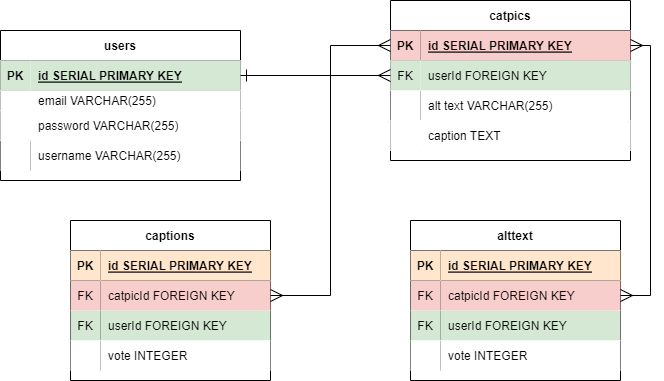

The diagram above was exported from draw.io. Its source (the exported page's mxGraphModel, read from the mxfile embedded in the PNG):
<mxGraphModel dx="1436" dy="815" grid="1" gridSize="10" guides="1" tooltips="1" connect="1" arrows="1" fold="1" page="1" pageScale="1" pageWidth="850" pageHeight="1100" math="0" shadow="0">
  <root>
    <mxCell id="0" />
    <mxCell id="1" parent="0" />
    <mxCell id="UQIE40WBvAcQMxdrsk0D-2" value="users" style="shape=table;startSize=30;container=1;collapsible=1;childLayout=tableLayout;fixedRows=1;rowLines=0;fontStyle=1;align=center;resizeLast=1;" parent="1" vertex="1">
      <mxGeometry x="20" y="50" width="240" height="150" as="geometry">
        <mxRectangle x="30" y="130" width="60" height="30" as="alternateBounds" />
      </mxGeometry>
    </mxCell>
    <mxCell id="UQIE40WBvAcQMxdrsk0D-3" value="" style="shape=tableRow;horizontal=0;startSize=0;swimlaneHead=0;swimlaneBody=0;collapsible=0;dropTarget=0;points=[[0,0.5],[1,0.5]];portConstraint=eastwest;top=0;left=0;right=0;bottom=1;" parent="UQIE40WBvAcQMxdrsk0D-2" vertex="1">
      <mxGeometry y="30" width="240" height="30" as="geometry" />
    </mxCell>
    <mxCell id="UQIE40WBvAcQMxdrsk0D-4" value="PK" style="shape=partialRectangle;connectable=0;top=0;left=0;bottom=0;right=0;fontStyle=1;overflow=hidden;fillColor=#d5e8d4;strokeColor=#82b366;" parent="UQIE40WBvAcQMxdrsk0D-3" vertex="1">
      <mxGeometry width="30" height="30" as="geometry">
        <mxRectangle width="30" height="30" as="alternateBounds" />
      </mxGeometry>
    </mxCell>
    <mxCell id="UQIE40WBvAcQMxdrsk0D-5" value="id SERIAL PRIMARY KEY" style="shape=partialRectangle;connectable=0;top=0;left=0;bottom=0;right=0;align=left;spacingLeft=6;fontStyle=5;overflow=hidden;fillColor=#d5e8d4;strokeColor=#82b366;" parent="UQIE40WBvAcQMxdrsk0D-3" vertex="1">
      <mxGeometry x="30" width="210" height="30" as="geometry">
        <mxRectangle width="210" height="30" as="alternateBounds" />
      </mxGeometry>
    </mxCell>
    <mxCell id="UQIE40WBvAcQMxdrsk0D-6" value="" style="shape=tableRow;horizontal=0;startSize=0;swimlaneHead=0;swimlaneBody=0;collapsible=0;dropTarget=0;points=[[0,0.5],[1,0.5]];portConstraint=eastwest;top=0;left=0;right=0;bottom=0;" parent="UQIE40WBvAcQMxdrsk0D-2" vertex="1">
      <mxGeometry y="60" width="240" height="20" as="geometry" />
    </mxCell>
    <mxCell id="UQIE40WBvAcQMxdrsk0D-7" value="" style="shape=partialRectangle;connectable=0;top=0;left=0;bottom=0;right=0;editable=1;overflow=hidden;" parent="UQIE40WBvAcQMxdrsk0D-6" vertex="1">
      <mxGeometry width="30" height="20" as="geometry">
        <mxRectangle width="30" height="20" as="alternateBounds" />
      </mxGeometry>
    </mxCell>
    <mxCell id="UQIE40WBvAcQMxdrsk0D-8" value="email VARCHAR(255)" style="shape=partialRectangle;connectable=0;top=0;left=0;bottom=0;right=0;align=left;spacingLeft=6;overflow=hidden;" parent="UQIE40WBvAcQMxdrsk0D-6" vertex="1">
      <mxGeometry x="30" width="210" height="20" as="geometry">
        <mxRectangle width="210" height="20" as="alternateBounds" />
      </mxGeometry>
    </mxCell>
    <mxCell id="UQIE40WBvAcQMxdrsk0D-9" value="" style="shape=tableRow;horizontal=0;startSize=0;swimlaneHead=0;swimlaneBody=0;collapsible=0;dropTarget=0;points=[[0,0.5],[1,0.5]];portConstraint=eastwest;top=0;left=0;right=0;bottom=0;" parent="UQIE40WBvAcQMxdrsk0D-2" vertex="1">
      <mxGeometry y="80" width="240" height="30" as="geometry" />
    </mxCell>
    <mxCell id="UQIE40WBvAcQMxdrsk0D-10" value="" style="shape=partialRectangle;connectable=0;top=0;left=0;bottom=0;right=0;editable=1;overflow=hidden;" parent="UQIE40WBvAcQMxdrsk0D-9" vertex="1">
      <mxGeometry width="30" height="30" as="geometry">
        <mxRectangle width="30" height="30" as="alternateBounds" />
      </mxGeometry>
    </mxCell>
    <mxCell id="UQIE40WBvAcQMxdrsk0D-11" value="password VARCHAR(255)" style="shape=partialRectangle;connectable=0;top=0;left=0;bottom=0;right=0;align=left;spacingLeft=6;overflow=hidden;" parent="UQIE40WBvAcQMxdrsk0D-9" vertex="1">
      <mxGeometry x="30" width="210" height="30" as="geometry">
        <mxRectangle width="210" height="30" as="alternateBounds" />
      </mxGeometry>
    </mxCell>
    <mxCell id="Duqziv0ZwdN9vpbdhUNe-1" value="" style="shape=tableRow;horizontal=0;startSize=0;swimlaneHead=0;swimlaneBody=0;fillColor=none;collapsible=0;dropTarget=0;points=[[0,0.5],[1,0.5]];portConstraint=eastwest;top=0;left=0;right=0;bottom=0;" vertex="1" parent="UQIE40WBvAcQMxdrsk0D-2">
      <mxGeometry y="110" width="240" height="30" as="geometry" />
    </mxCell>
    <mxCell id="Duqziv0ZwdN9vpbdhUNe-2" value="" style="shape=partialRectangle;connectable=0;top=0;left=0;bottom=0;right=0;editable=1;overflow=hidden;" vertex="1" parent="Duqziv0ZwdN9vpbdhUNe-1">
      <mxGeometry width="30" height="30" as="geometry">
        <mxRectangle width="30" height="30" as="alternateBounds" />
      </mxGeometry>
    </mxCell>
    <mxCell id="Duqziv0ZwdN9vpbdhUNe-3" value="username VARCHAR(255)" style="shape=partialRectangle;connectable=0;top=0;left=0;bottom=0;right=0;align=left;spacingLeft=6;overflow=hidden;" vertex="1" parent="Duqziv0ZwdN9vpbdhUNe-1">
      <mxGeometry x="30" width="210" height="30" as="geometry">
        <mxRectangle width="210" height="30" as="alternateBounds" />
      </mxGeometry>
    </mxCell>
    <mxCell id="Qp7vfDnx6Dl1-KXajdiQ-1" value="catpics" style="shape=table;startSize=30;container=1;collapsible=1;childLayout=tableLayout;fixedRows=1;rowLines=0;fontStyle=1;align=center;resizeLast=1;" parent="1" vertex="1">
      <mxGeometry x="410" y="20" width="240" height="160" as="geometry" />
    </mxCell>
    <mxCell id="Qp7vfDnx6Dl1-KXajdiQ-2" value="" style="shape=tableRow;horizontal=0;startSize=0;swimlaneHead=0;swimlaneBody=0;fillColor=none;collapsible=0;dropTarget=0;points=[[0,0.5],[1,0.5]];portConstraint=eastwest;top=0;left=0;right=0;bottom=1;" parent="Qp7vfDnx6Dl1-KXajdiQ-1" vertex="1">
      <mxGeometry y="30" width="240" height="30" as="geometry" />
    </mxCell>
    <mxCell id="Qp7vfDnx6Dl1-KXajdiQ-3" value="PK" style="shape=partialRectangle;connectable=0;fillColor=#f8cecc;top=0;left=0;bottom=0;right=0;fontStyle=1;overflow=hidden;strokeColor=#b85450;" parent="Qp7vfDnx6Dl1-KXajdiQ-2" vertex="1">
      <mxGeometry width="30" height="30" as="geometry">
        <mxRectangle width="30" height="30" as="alternateBounds" />
      </mxGeometry>
    </mxCell>
    <mxCell id="Qp7vfDnx6Dl1-KXajdiQ-4" value="id SERIAL PRIMARY KEY" style="shape=partialRectangle;connectable=0;fillColor=#f8cecc;top=0;left=0;bottom=0;right=0;align=left;spacingLeft=6;fontStyle=5;overflow=hidden;strokeColor=#b85450;" parent="Qp7vfDnx6Dl1-KXajdiQ-2" vertex="1">
      <mxGeometry x="30" width="210" height="30" as="geometry">
        <mxRectangle width="210" height="30" as="alternateBounds" />
      </mxGeometry>
    </mxCell>
    <mxCell id="Qp7vfDnx6Dl1-KXajdiQ-14" value="" style="shape=tableRow;horizontal=0;startSize=0;swimlaneHead=0;swimlaneBody=0;collapsible=0;dropTarget=0;points=[[0,0.5],[1,0.5]];portConstraint=eastwest;top=0;left=0;right=0;bottom=0;" parent="Qp7vfDnx6Dl1-KXajdiQ-1" vertex="1">
      <mxGeometry y="60" width="240" height="30" as="geometry" />
    </mxCell>
    <mxCell id="Qp7vfDnx6Dl1-KXajdiQ-15" value="FK" style="shape=partialRectangle;connectable=0;fillColor=#d5e8d4;top=0;left=0;bottom=0;right=0;fontStyle=0;overflow=hidden;strokeColor=#82b366;" parent="Qp7vfDnx6Dl1-KXajdiQ-14" vertex="1">
      <mxGeometry width="30" height="30" as="geometry">
        <mxRectangle width="30" height="30" as="alternateBounds" />
      </mxGeometry>
    </mxCell>
    <mxCell id="Qp7vfDnx6Dl1-KXajdiQ-16" value="userId FOREIGN KEY" style="shape=partialRectangle;connectable=0;fillColor=#d5e8d4;top=0;left=0;bottom=0;right=0;align=left;spacingLeft=6;fontStyle=0;overflow=hidden;strokeColor=#82b366;" parent="Qp7vfDnx6Dl1-KXajdiQ-14" vertex="1">
      <mxGeometry x="30" width="210" height="30" as="geometry">
        <mxRectangle width="210" height="30" as="alternateBounds" />
      </mxGeometry>
    </mxCell>
    <mxCell id="Qp7vfDnx6Dl1-KXajdiQ-5" value="" style="shape=tableRow;horizontal=0;startSize=0;swimlaneHead=0;swimlaneBody=0;fillColor=none;collapsible=0;dropTarget=0;points=[[0,0.5],[1,0.5]];portConstraint=eastwest;top=0;left=0;right=0;bottom=0;" parent="Qp7vfDnx6Dl1-KXajdiQ-1" vertex="1">
      <mxGeometry y="90" width="240" height="30" as="geometry" />
    </mxCell>
    <mxCell id="Qp7vfDnx6Dl1-KXajdiQ-6" value="" style="shape=partialRectangle;connectable=0;top=0;left=0;bottom=0;right=0;editable=1;overflow=hidden;" parent="Qp7vfDnx6Dl1-KXajdiQ-5" vertex="1">
      <mxGeometry width="30" height="30" as="geometry">
        <mxRectangle width="30" height="30" as="alternateBounds" />
      </mxGeometry>
    </mxCell>
    <mxCell id="Qp7vfDnx6Dl1-KXajdiQ-7" value="alt text VARCHAR(255)" style="shape=partialRectangle;connectable=0;top=0;left=0;bottom=0;right=0;align=left;spacingLeft=6;overflow=hidden;" parent="Qp7vfDnx6Dl1-KXajdiQ-5" vertex="1">
      <mxGeometry x="30" width="210" height="30" as="geometry">
        <mxRectangle width="210" height="30" as="alternateBounds" />
      </mxGeometry>
    </mxCell>
    <mxCell id="Qp7vfDnx6Dl1-KXajdiQ-8" value="" style="shape=tableRow;horizontal=0;startSize=0;swimlaneHead=0;swimlaneBody=0;collapsible=0;dropTarget=0;points=[[0,0.5],[1,0.5]];portConstraint=eastwest;top=0;left=0;right=0;bottom=0;" parent="Qp7vfDnx6Dl1-KXajdiQ-1" vertex="1">
      <mxGeometry y="120" width="240" height="30" as="geometry" />
    </mxCell>
    <mxCell id="Qp7vfDnx6Dl1-KXajdiQ-9" value="" style="shape=partialRectangle;connectable=0;top=0;left=0;bottom=0;right=0;editable=1;overflow=hidden;" parent="Qp7vfDnx6Dl1-KXajdiQ-8" vertex="1">
      <mxGeometry width="30" height="30" as="geometry">
        <mxRectangle width="30" height="30" as="alternateBounds" />
      </mxGeometry>
    </mxCell>
    <mxCell id="Qp7vfDnx6Dl1-KXajdiQ-10" value="caption TEXT" style="shape=partialRectangle;connectable=0;top=0;left=0;bottom=0;right=0;align=left;spacingLeft=6;overflow=hidden;" parent="Qp7vfDnx6Dl1-KXajdiQ-8" vertex="1">
      <mxGeometry x="30" width="210" height="30" as="geometry">
        <mxRectangle width="210" height="30" as="alternateBounds" />
      </mxGeometry>
    </mxCell>
    <mxCell id="Qp7vfDnx6Dl1-KXajdiQ-32" style="edgeStyle=orthogonalEdgeStyle;rounded=0;orthogonalLoop=1;jettySize=auto;html=1;entryX=0;entryY=0.5;entryDx=0;entryDy=0;endArrow=ERmany;endFill=0;startArrow=ERone;startFill=0;endSize=10;startSize=10;" parent="1" source="UQIE40WBvAcQMxdrsk0D-3" target="Qp7vfDnx6Dl1-KXajdiQ-14" edge="1">
      <mxGeometry relative="1" as="geometry" />
    </mxCell>
    <mxCell id="Duqziv0ZwdN9vpbdhUNe-8" value="captions" style="shape=table;startSize=30;container=1;collapsible=1;childLayout=tableLayout;fixedRows=1;rowLines=0;fontStyle=1;align=center;resizeLast=1;" vertex="1" parent="1">
      <mxGeometry x="90" y="240" width="200" height="160" as="geometry" />
    </mxCell>
    <mxCell id="Duqziv0ZwdN9vpbdhUNe-9" value="" style="shape=tableRow;horizontal=0;startSize=0;swimlaneHead=0;swimlaneBody=0;fillColor=none;collapsible=0;dropTarget=0;points=[[0,0.5],[1,0.5]];portConstraint=eastwest;top=0;left=0;right=0;bottom=1;" vertex="1" parent="Duqziv0ZwdN9vpbdhUNe-8">
      <mxGeometry y="30" width="200" height="30" as="geometry" />
    </mxCell>
    <mxCell id="Duqziv0ZwdN9vpbdhUNe-10" value="PK" style="shape=partialRectangle;connectable=0;fillColor=#ffe6cc;top=0;left=0;bottom=0;right=0;fontStyle=1;overflow=hidden;strokeColor=#d79b00;" vertex="1" parent="Duqziv0ZwdN9vpbdhUNe-9">
      <mxGeometry width="30" height="30" as="geometry">
        <mxRectangle width="30" height="30" as="alternateBounds" />
      </mxGeometry>
    </mxCell>
    <mxCell id="Duqziv0ZwdN9vpbdhUNe-11" value="id SERIAL PRIMARY KEY" style="shape=partialRectangle;connectable=0;fillColor=#ffe6cc;top=0;left=0;bottom=0;right=0;align=left;spacingLeft=6;fontStyle=5;overflow=hidden;strokeColor=#d79b00;" vertex="1" parent="Duqziv0ZwdN9vpbdhUNe-9">
      <mxGeometry x="30" width="170" height="30" as="geometry">
        <mxRectangle width="170" height="30" as="alternateBounds" />
      </mxGeometry>
    </mxCell>
    <mxCell id="Duqziv0ZwdN9vpbdhUNe-45" value="" style="shape=tableRow;horizontal=0;startSize=0;swimlaneHead=0;swimlaneBody=0;fillColor=none;collapsible=0;dropTarget=0;points=[[0,0.5],[1,0.5]];portConstraint=eastwest;top=0;left=0;right=0;bottom=0;" vertex="1" parent="Duqziv0ZwdN9vpbdhUNe-8">
      <mxGeometry y="60" width="200" height="30" as="geometry" />
    </mxCell>
    <mxCell id="Duqziv0ZwdN9vpbdhUNe-46" value="FK" style="shape=partialRectangle;connectable=0;fillColor=#f8cecc;top=0;left=0;bottom=0;right=0;fontStyle=0;overflow=hidden;strokeColor=#b85450;" vertex="1" parent="Duqziv0ZwdN9vpbdhUNe-45">
      <mxGeometry width="30" height="30" as="geometry">
        <mxRectangle width="30" height="30" as="alternateBounds" />
      </mxGeometry>
    </mxCell>
    <mxCell id="Duqziv0ZwdN9vpbdhUNe-47" value="catpicId FOREIGN KEY" style="shape=partialRectangle;connectable=0;fillColor=#f8cecc;top=0;left=0;bottom=0;right=0;align=left;spacingLeft=6;fontStyle=0;overflow=hidden;strokeColor=#b85450;" vertex="1" parent="Duqziv0ZwdN9vpbdhUNe-45">
      <mxGeometry x="30" width="170" height="30" as="geometry">
        <mxRectangle width="170" height="30" as="alternateBounds" />
      </mxGeometry>
    </mxCell>
    <mxCell id="Duqziv0ZwdN9vpbdhUNe-50" value="" style="shape=tableRow;horizontal=0;startSize=0;swimlaneHead=0;swimlaneBody=0;fillColor=none;collapsible=0;dropTarget=0;points=[[0,0.5],[1,0.5]];portConstraint=eastwest;top=0;left=0;right=0;bottom=0;" vertex="1" parent="Duqziv0ZwdN9vpbdhUNe-8">
      <mxGeometry y="90" width="200" height="30" as="geometry" />
    </mxCell>
    <mxCell id="Duqziv0ZwdN9vpbdhUNe-51" value="FK" style="shape=partialRectangle;connectable=0;fillColor=#d5e8d4;top=0;left=0;bottom=0;right=0;fontStyle=0;overflow=hidden;strokeColor=#82b366;" vertex="1" parent="Duqziv0ZwdN9vpbdhUNe-50">
      <mxGeometry width="30" height="30" as="geometry">
        <mxRectangle width="30" height="30" as="alternateBounds" />
      </mxGeometry>
    </mxCell>
    <mxCell id="Duqziv0ZwdN9vpbdhUNe-52" value="userId FOREIGN KEY" style="shape=partialRectangle;connectable=0;fillColor=#d5e8d4;top=0;left=0;bottom=0;right=0;align=left;spacingLeft=6;fontStyle=0;overflow=hidden;strokeColor=#82b366;" vertex="1" parent="Duqziv0ZwdN9vpbdhUNe-50">
      <mxGeometry x="30" width="170" height="30" as="geometry">
        <mxRectangle width="170" height="30" as="alternateBounds" />
      </mxGeometry>
    </mxCell>
    <mxCell id="Duqziv0ZwdN9vpbdhUNe-12" value="" style="shape=tableRow;horizontal=0;startSize=0;swimlaneHead=0;swimlaneBody=0;fillColor=none;collapsible=0;dropTarget=0;points=[[0,0.5],[1,0.5]];portConstraint=eastwest;top=0;left=0;right=0;bottom=0;" vertex="1" parent="Duqziv0ZwdN9vpbdhUNe-8">
      <mxGeometry y="120" width="200" height="30" as="geometry" />
    </mxCell>
    <mxCell id="Duqziv0ZwdN9vpbdhUNe-13" value="" style="shape=partialRectangle;connectable=0;top=0;left=0;bottom=0;right=0;editable=1;overflow=hidden;" vertex="1" parent="Duqziv0ZwdN9vpbdhUNe-12">
      <mxGeometry width="30" height="30" as="geometry">
        <mxRectangle width="30" height="30" as="alternateBounds" />
      </mxGeometry>
    </mxCell>
    <mxCell id="Duqziv0ZwdN9vpbdhUNe-14" value="vote INTEGER" style="shape=partialRectangle;connectable=0;top=0;left=0;bottom=0;right=0;align=left;spacingLeft=6;overflow=hidden;" vertex="1" parent="Duqziv0ZwdN9vpbdhUNe-12">
      <mxGeometry x="30" width="170" height="30" as="geometry">
        <mxRectangle width="170" height="30" as="alternateBounds" />
      </mxGeometry>
    </mxCell>
    <mxCell id="Duqziv0ZwdN9vpbdhUNe-21" value="alttext" style="shape=table;startSize=30;container=1;collapsible=1;childLayout=tableLayout;fixedRows=1;rowLines=0;fontStyle=1;align=center;resizeLast=1;" vertex="1" parent="1">
      <mxGeometry x="430" y="240" width="210" height="160" as="geometry" />
    </mxCell>
    <mxCell id="Duqziv0ZwdN9vpbdhUNe-22" value="" style="shape=tableRow;horizontal=0;startSize=0;swimlaneHead=0;swimlaneBody=0;fillColor=none;collapsible=0;dropTarget=0;points=[[0,0.5],[1,0.5]];portConstraint=eastwest;top=0;left=0;right=0;bottom=1;" vertex="1" parent="Duqziv0ZwdN9vpbdhUNe-21">
      <mxGeometry y="30" width="210" height="30" as="geometry" />
    </mxCell>
    <mxCell id="Duqziv0ZwdN9vpbdhUNe-23" value="PK" style="shape=partialRectangle;connectable=0;fillColor=#ffe6cc;top=0;left=0;bottom=0;right=0;fontStyle=1;overflow=hidden;strokeColor=#d79b00;" vertex="1" parent="Duqziv0ZwdN9vpbdhUNe-22">
      <mxGeometry width="30" height="30" as="geometry">
        <mxRectangle width="30" height="30" as="alternateBounds" />
      </mxGeometry>
    </mxCell>
    <mxCell id="Duqziv0ZwdN9vpbdhUNe-24" value="id SERIAL PRIMARY KEY" style="shape=partialRectangle;connectable=0;fillColor=#ffe6cc;top=0;left=0;bottom=0;right=0;align=left;spacingLeft=6;fontStyle=5;overflow=hidden;strokeColor=#d79b00;" vertex="1" parent="Duqziv0ZwdN9vpbdhUNe-22">
      <mxGeometry x="30" width="180" height="30" as="geometry">
        <mxRectangle width="180" height="30" as="alternateBounds" />
      </mxGeometry>
    </mxCell>
    <mxCell id="Duqziv0ZwdN9vpbdhUNe-42" value="" style="shape=tableRow;horizontal=0;startSize=0;swimlaneHead=0;swimlaneBody=0;fillColor=none;collapsible=0;dropTarget=0;points=[[0,0.5],[1,0.5]];portConstraint=eastwest;top=0;left=0;right=0;bottom=0;" vertex="1" parent="Duqziv0ZwdN9vpbdhUNe-21">
      <mxGeometry y="60" width="210" height="30" as="geometry" />
    </mxCell>
    <mxCell id="Duqziv0ZwdN9vpbdhUNe-43" value="FK" style="shape=partialRectangle;connectable=0;fillColor=#f8cecc;top=0;left=0;bottom=0;right=0;fontStyle=0;overflow=hidden;strokeColor=#b85450;" vertex="1" parent="Duqziv0ZwdN9vpbdhUNe-42">
      <mxGeometry width="30" height="30" as="geometry">
        <mxRectangle width="30" height="30" as="alternateBounds" />
      </mxGeometry>
    </mxCell>
    <mxCell id="Duqziv0ZwdN9vpbdhUNe-44" value="catpicId FOREIGN KEY" style="shape=partialRectangle;connectable=0;fillColor=#f8cecc;top=0;left=0;bottom=0;right=0;align=left;spacingLeft=6;fontStyle=0;overflow=hidden;strokeColor=#b85450;" vertex="1" parent="Duqziv0ZwdN9vpbdhUNe-42">
      <mxGeometry x="30" width="180" height="30" as="geometry">
        <mxRectangle width="180" height="30" as="alternateBounds" />
      </mxGeometry>
    </mxCell>
    <mxCell id="Duqziv0ZwdN9vpbdhUNe-57" value="" style="shape=tableRow;horizontal=0;startSize=0;swimlaneHead=0;swimlaneBody=0;fillColor=none;collapsible=0;dropTarget=0;points=[[0,0.5],[1,0.5]];portConstraint=eastwest;top=0;left=0;right=0;bottom=0;" vertex="1" parent="Duqziv0ZwdN9vpbdhUNe-21">
      <mxGeometry y="90" width="210" height="30" as="geometry" />
    </mxCell>
    <mxCell id="Duqziv0ZwdN9vpbdhUNe-58" value="FK" style="shape=partialRectangle;connectable=0;fillColor=#d5e8d4;top=0;left=0;bottom=0;right=0;fontStyle=0;overflow=hidden;strokeColor=#82b366;" vertex="1" parent="Duqziv0ZwdN9vpbdhUNe-57">
      <mxGeometry width="30" height="30" as="geometry">
        <mxRectangle width="30" height="30" as="alternateBounds" />
      </mxGeometry>
    </mxCell>
    <mxCell id="Duqziv0ZwdN9vpbdhUNe-59" value="userId FOREIGN KEY" style="shape=partialRectangle;connectable=0;fillColor=#d5e8d4;top=0;left=0;bottom=0;right=0;align=left;spacingLeft=6;fontStyle=0;overflow=hidden;strokeColor=#82b366;" vertex="1" parent="Duqziv0ZwdN9vpbdhUNe-57">
      <mxGeometry x="30" width="180" height="30" as="geometry">
        <mxRectangle width="180" height="30" as="alternateBounds" />
      </mxGeometry>
    </mxCell>
    <mxCell id="Duqziv0ZwdN9vpbdhUNe-25" value="" style="shape=tableRow;horizontal=0;startSize=0;swimlaneHead=0;swimlaneBody=0;fillColor=none;collapsible=0;dropTarget=0;points=[[0,0.5],[1,0.5]];portConstraint=eastwest;top=0;left=0;right=0;bottom=0;" vertex="1" parent="Duqziv0ZwdN9vpbdhUNe-21">
      <mxGeometry y="120" width="210" height="30" as="geometry" />
    </mxCell>
    <mxCell id="Duqziv0ZwdN9vpbdhUNe-26" value="" style="shape=partialRectangle;connectable=0;top=0;left=0;bottom=0;right=0;editable=1;overflow=hidden;" vertex="1" parent="Duqziv0ZwdN9vpbdhUNe-25">
      <mxGeometry width="30" height="30" as="geometry">
        <mxRectangle width="30" height="30" as="alternateBounds" />
      </mxGeometry>
    </mxCell>
    <mxCell id="Duqziv0ZwdN9vpbdhUNe-27" value="vote INTEGER" style="shape=partialRectangle;connectable=0;top=0;left=0;bottom=0;right=0;align=left;spacingLeft=6;overflow=hidden;" vertex="1" parent="Duqziv0ZwdN9vpbdhUNe-25">
      <mxGeometry x="30" width="180" height="30" as="geometry">
        <mxRectangle width="180" height="30" as="alternateBounds" />
      </mxGeometry>
    </mxCell>
    <mxCell id="Duqziv0ZwdN9vpbdhUNe-60" style="edgeStyle=orthogonalEdgeStyle;rounded=0;orthogonalLoop=1;jettySize=auto;html=1;exitX=0;exitY=0.5;exitDx=0;exitDy=0;entryX=1;entryY=0.5;entryDx=0;entryDy=0;startArrow=ERmany;startFill=0;endArrow=ERmany;endFill=0;startSize=10;endSize=10;strokeWidth=1;" edge="1" parent="1" source="Qp7vfDnx6Dl1-KXajdiQ-2" target="Duqziv0ZwdN9vpbdhUNe-45">
      <mxGeometry relative="1" as="geometry" />
    </mxCell>
    <mxCell id="Duqziv0ZwdN9vpbdhUNe-61" style="edgeStyle=orthogonalEdgeStyle;rounded=0;orthogonalLoop=1;jettySize=auto;html=1;exitX=1;exitY=0.5;exitDx=0;exitDy=0;entryX=1;entryY=0.5;entryDx=0;entryDy=0;startArrow=ERmany;startFill=0;endArrow=ERmany;endFill=0;startSize=10;endSize=10;strokeWidth=1;" edge="1" parent="1" source="Qp7vfDnx6Dl1-KXajdiQ-2" target="Duqziv0ZwdN9vpbdhUNe-42">
      <mxGeometry relative="1" as="geometry" />
    </mxCell>
  </root>
</mxGraphModel>